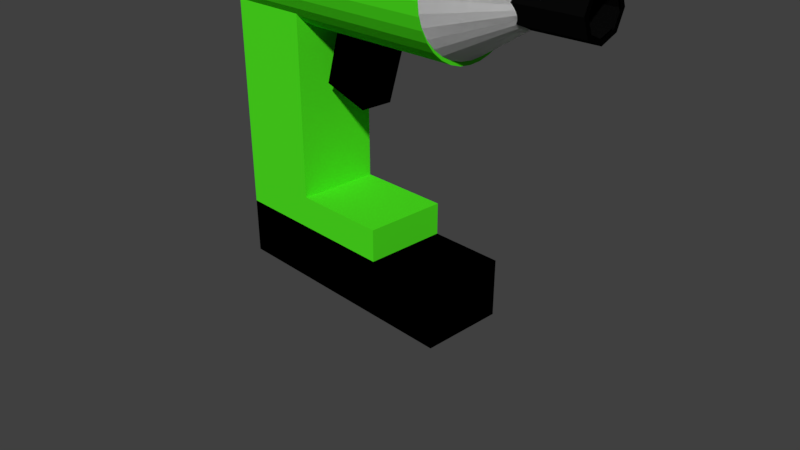 # Source: Automatic_Screwdriver.blend  (saved by Blender 2.79.0; exported with 4.5.12 LTS)
import bpy
from mathutils import Matrix  # noqa: F401  (used for matrix-valued properties, if any)

bpy.ops.wm.read_factory_settings(use_empty=True)
scene = bpy.context.scene
scene.name = 'Scene'

# ---- collections
col_collection_1 = bpy.data.collections.new('Collection 1'); scene.collection.children.link(col_collection_1)

# ---- materials (node trees are filled in below, after node groups)
mat_material_006 = bpy.data.materials.new('Material.006')
mat_material_006.alpha_threshold = 0.0
mat_material_006.use_transparent_shadow = False
mat_material_006.diffuse_color = (0.001241, 0.001241, 0.001241, 1.0)
mat_material_006.roughness = 0.5
mat_material_003 = bpy.data.materials.new('Material.003')
mat_material_003.alpha_threshold = 0.0
mat_material_003.use_transparent_shadow = False
mat_material_003.diffuse_color = (0.0, 0.0, 0.0, 1.0)
mat_material_003.roughness = 0.5
mat_material_001 = bpy.data.materials.new('Material.001')
mat_material_001.alpha_threshold = 0.0
mat_material_001.use_transparent_shadow = False
mat_material_001.diffuse_color = (0.0753, 0.8, 0.01417, 1.0)
mat_material_001.roughness = 0.5
mat_material_004 = bpy.data.materials.new('Material.004')
mat_material_004.alpha_threshold = 0.0
mat_material_004.use_transparent_shadow = False
mat_material_004.diffuse_color = (0.002483, 0.002483, 0.002483, 1.0)
mat_material_004.roughness = 0.5
mat_material = bpy.data.materials.new('Material')
mat_material.alpha_threshold = 0.0
mat_material.use_transparent_shadow = False
mat_material.diffuse_color = (0.0, 0.0, 0.0, 1.0)
mat_material.roughness = 0.5
mat_material.line_color = (0.0, 0.0, 0.0, 1.0)

# ---- material node trees

# ---- world
world_world = bpy.data.worlds.new('World'); scene.world = world_world
world_world.color = (0.05088, 0.05088, 0.05088)
world_world.use_sun_shadow = False
world_world.sun_shadow_jitter_overblur = 0.0
world_world.cycles.sampling_method = 'MANUAL'

# ---- cameras
cam_camera = bpy.data.cameras.new('Camera')
cam_camera.clip_end = 100.0
cam_camera.lens = 35.0
cam_camera.sensor_width = 32.0
cam_camera.sensor_height = 18.0
cam_camera.ortho_scale = 7.314
cam_camera.dof.focus_distance = 0.0
cam_camera.dof.aperture_fstop = 128.0

# ---- meshes
me_plane_002 = bpy.data.meshes.new('Plane.002')
me_plane_002.from_pydata([(-0.2253, -0.05239, -0.000612), (-0.1545, 0.1187, -0.000612), (0.01665, -0.2944, -0.000612), (0.1877, -0.2235, -0.000612), (-0.1545, -0.2235, -0.000612), (0.1877, 0.1187, -0.000612), (0.01665, 0.1896, -0.000612), (0.2586, -0.05239, -0.000612), (-0.1982, 0.1625, -0.000612), (0.01665, 0.2515, -0.000612), (0.01665, -0.3563, -0.000612), (-0.1982, -0.2673, -0.000612), (0.3205, -0.05239, -0.000612), (0.3073, -0.08445, -0.000612), (0.2315, -0.2673, -0.000612), (0.2315, 0.1625, -0.000612), (-0.2872, -0.05239, -0.0006121)], [], [(16, 0, 4, 2, 3, 7, 13, 14, 10, 11), (0, 16, 8, 9, 15, 12, 13, 7, 5, 6, 1)])
me_plane_002.materials.append(mat_material_006)
me_plane_002.use_remesh_preserve_volume = False
me_plane_002.use_remesh_preserve_attributes = False
me_plane_002.use_mirror_vertex_groups = False
me_plane_002.update()
me_plane_001 = bpy.data.meshes.new('Plane.001')
me_plane_001.from_pydata([(-0.2253, -0.05239, -0.000612), (-0.1545, 0.1187, -0.000612), (0.01665, -0.2944, -0.000612), (0.1877, -0.2235, -0.000612), (-0.1545, -0.2235, -0.000612), (0.1877, 0.1187, -0.000612), (0.01665, 0.1896, -0.000612), (0.2586, -0.05239, -0.000612), (-0.1982, 0.1625, -0.000612), (0.01665, 0.2515, -0.000612), (0.01665, -0.3563, -0.000612), (-0.1982, -0.2673, -0.000612), (0.3205, -0.05239, -0.000612), (0.3073, -0.08445, -0.000612), (0.2315, -0.2673, -0.000612), (0.2315, 0.1625, -0.000612), (-0.2872, -0.05239, -0.0006121)], [], [(16, 11, 10, 14, 13, 7, 3, 2, 4, 0), (0, 1, 6, 5, 7, 13, 12, 15, 9, 8, 16)])
me_plane_001.materials.append(mat_material_006)
me_plane_001.use_remesh_preserve_volume = False
me_plane_001.use_remesh_preserve_attributes = False
me_plane_001.use_mirror_vertex_groups = False
me_plane_001.update()
me_cube_002 = bpy.data.meshes.new('Cube.002')
me_cube_002.from_pydata([(-1.0, -1.0, -1.0), (-1.0, -1.0, 1.0), (-1.0, 1.0, -1.0), (-1.0, 1.0, 1.0), (1.0, -1.0, -1.0), (1.0, -1.0, 1.0), (1.0, 1.0, -1.0), (1.0, 1.0, 1.0)], [], [(0, 1, 3, 2), (2, 3, 7, 6), (6, 7, 5, 4), (4, 5, 1, 0), (2, 6, 4, 0), (7, 3, 1, 5)])
me_cube_002.materials.append(mat_material_003)
me_cube_002.use_remesh_preserve_volume = False
me_cube_002.use_remesh_preserve_attributes = False
me_cube_002.use_mirror_vertex_groups = False
me_cube_002.update()
me_cone_001 = bpy.data.meshes.new('Cone.001')
me_cone_001.from_pydata([(0.2083, 1.037, -1.924), (0.3966, 1.017, -1.924), (0.5777, 0.9588, -1.924), (0.7447, 0.8642, -1.924), (0.891, 0.737, -1.924), (1.011, 0.5819, -1.924), (1.1, 0.405, -1.924), (1.155, 0.213, -1.924), (1.174, 0.0134, -1.924), (1.155, -0.1862, -1.924), (1.1, -0.3782, -1.924), (1.011, -0.5551, -1.924), (0.891, -0.7102, -1.924), (0.7447, -0.8374, -1.924), (0.5777, -0.932, -1.924), (0.3966, -0.9902, -1.924), (0.2083, -1.01, -1.924), (0.01989, -0.9902, -1.924), (-0.1612, -0.932, -1.924), (-0.3282, -0.8374, -1.924), (-0.4745, -0.7102, -1.924), (-0.5945, -0.5551, -1.924), (-0.6838, -0.3782, -1.924), (0.2083, 0.0134, -0.319), (-0.7387, -0.1862, -1.924), (-0.7573, 0.0134, -1.924), (-0.7387, 0.213, -1.924), (-0.6838, 0.405, -1.924), (-0.5945, 0.5819, -1.924), (-0.4745, 0.737, -1.924), (-0.3282, 0.8642, -1.924), (-0.1612, 0.9588, -1.924), (0.01989, 1.017, -1.924)], [], [(0, 23, 1), (1, 23, 2), (2, 23, 3), (3, 23, 4), (4, 23, 5), (5, 23, 6), (6, 23, 7), (7, 23, 8), (8, 23, 9), (9, 23, 10), (10, 23, 11), (11, 23, 12), (12, 23, 13), (13, 23, 14), (14, 23, 15), (15, 23, 16), (16, 23, 17), (17, 23, 18), (18, 23, 19), (19, 23, 20), (20, 23, 21), (21, 23, 22), (22, 23, 24), (24, 23, 25), (25, 23, 26), (26, 23, 27), (27, 23, 28), (28, 23, 29), (29, 23, 30), (30, 23, 31), (31, 23, 32), (32, 23, 0), (0, 1, 2, 3, 4, 5, 6, 7, 8, 9, 10, 11, 12, 13, 14, 15, 16, 17, 18, 19, 20, 21, 22, 24, 25, 26, 27, 28, 29, 30, 31, 32)])
me_cone_001.use_remesh_preserve_volume = False
me_cone_001.use_remesh_preserve_attributes = False
me_cone_001.use_mirror_vertex_groups = False
me_cone_001.update()
me_cone = bpy.data.meshes.new('Cone')
me_cone.from_pydata([(0.2083, 1.037, -1.924), (0.3966, 1.017, -1.924), (0.5777, 0.9588, -1.924), (0.7447, 0.8642, -1.924), (0.891, 0.737, -1.924), (1.011, 0.5819, -1.924), (1.1, 0.405, -1.924), (1.155, 0.213, -1.924), (1.174, 0.0134, -1.924), (1.155, -0.1862, -1.924), (1.1, -0.3782, -1.924), (1.011, -0.5551, -1.924), (0.891, -0.7102, -1.924), (0.7447, -0.8374, -1.924), (0.5777, -0.932, -1.924), (0.3966, -0.9902, -1.924), (0.2083, -1.01, -1.924), (0.01989, -0.9902, -1.924), (-0.1612, -0.932, -1.924), (-0.3282, -0.8374, -1.924), (-0.4745, -0.7102, -1.924), (-0.5945, -0.5551, -1.924), (-0.6838, -0.3782, -1.924), (0.2083, 0.0134, -0.319), (-0.7387, -0.1862, -1.924), (-0.7573, 0.0134, -1.924), (-0.7387, 0.213, -1.924), (-0.6838, 0.405, -1.924), (-0.5945, 0.5819, -1.924), (-0.4745, 0.737, -1.924), (-0.3282, 0.8642, -1.924), (-0.1612, 0.9588, -1.924), (0.01989, 1.017, -1.924)], [], [(0, 23, 1), (1, 23, 2), (2, 23, 3), (3, 23, 4), (4, 23, 5), (5, 23, 6), (6, 23, 7), (7, 23, 8), (8, 23, 9), (9, 23, 10), (10, 23, 11), (11, 23, 12), (12, 23, 13), (13, 23, 14), (14, 23, 15), (15, 23, 16), (16, 23, 17), (17, 23, 18), (18, 23, 19), (19, 23, 20), (20, 23, 21), (21, 23, 22), (22, 23, 24), (24, 23, 25), (25, 23, 26), (26, 23, 27), (27, 23, 28), (28, 23, 29), (29, 23, 30), (30, 23, 31), (31, 23, 32), (32, 23, 0), (0, 1, 2, 3, 4, 5, 6, 7, 8, 9, 10, 11, 12, 13, 14, 15, 16, 17, 18, 19, 20, 21, 22, 24, 25, 26, 27, 28, 29, 30, 31, 32)])
me_cone.use_remesh_preserve_volume = False
me_cone.use_remesh_preserve_attributes = False
me_cone.use_mirror_vertex_groups = False
me_cone.update()
me_cylinder = bpy.data.meshes.new('Cylinder')
me_cylinder.from_pydata([(0.0, 0.75, -1.0), (0.0, 0.75, 1.0), (0.1463, 0.7356, -1.0), (0.1463, 0.7356, 1.0), (0.287, 0.6929, -1.0), (0.287, 0.6929, 1.0), (0.4167, 0.6236, -1.0), (0.4167, 0.6236, 1.0), (0.5303, 0.5303, -1.0), (0.5303, 0.5303, 1.0), (0.6236, 0.4167, -1.0), (0.6236, 0.4167, 1.0), (0.6929, 0.287, -1.0), (0.6929, 0.287, 1.0), (0.7356, 0.1463, -1.0), (0.7356, 0.1463, 1.0), (0.75, 5.662e-08, -1.0), (0.75, 5.662e-08, 1.0), (0.7356, -0.1463, -1.0), (0.7356, -0.1463, 1.0), (0.6929, -0.287, -1.0), (0.6929, -0.287, 1.0), (0.6236, -0.4167, -1.0), (0.6236, -0.4167, 1.0), (0.5303, -0.5303, -1.0), (0.5303, -0.5303, 1.0), (0.4167, -0.6236, -1.0), (0.4167, -0.6236, 1.0), (0.287, -0.6929, -1.0), (0.287, -0.6929, 1.0), (0.1463, -0.7356, -1.0), (0.1463, -0.7356, 1.0), (-2.444e-07, -0.75, -1.0), (-2.444e-07, -0.75, 1.0), (-0.1463, -0.7356, -1.0), (-0.1463, -0.7356, 1.0), (-0.287, -0.6929, -1.0), (-0.287, -0.6929, 1.0), (-0.4167, -0.6236, -1.0), (-0.4167, -0.6236, 1.0), (-0.5303, -0.5303, -1.0), (-0.5303, -0.5303, 1.0), (-0.6236, -0.4167, -1.0), (-0.6236, -0.4167, 1.0), (-0.6929, -0.287, -1.0), (-0.6929, -0.287, 1.0), (-0.7356, -0.1463, -1.0), (-0.7356, -0.1463, 1.0), (-0.75, 7.242e-07, -1.0), (-0.75, 7.242e-07, 1.0), (-0.7356, 0.1463, -1.0), (-0.7356, 0.1463, 1.0), (-0.6929, 0.287, -1.0), (-0.6929, 0.287, 1.0), (-0.6236, 0.4167, -1.0), (-0.6236, 0.4167, 1.0), (-0.5303, 0.5303, -1.0), (-0.5303, 0.5303, 1.0), (-0.4167, 0.6236, -1.0), (-0.4167, 0.6236, 1.0), (-0.287, 0.6929, -1.0), (-0.287, 0.6929, 1.0), (-0.1463, 0.7356, -1.0), (-0.1463, 0.7356, 1.0)], [], [(0, 1, 3, 2), (2, 3, 5, 4), (4, 5, 7, 6), (6, 7, 9, 8), (8, 9, 11, 10), (10, 11, 13, 12), (12, 13, 15, 14), (14, 15, 17, 16), (16, 17, 19, 18), (18, 19, 21, 20), (20, 21, 23, 22), (22, 23, 25, 24), (24, 25, 27, 26), (26, 27, 29, 28), (28, 29, 31, 30), (30, 31, 33, 32), (32, 33, 35, 34), (34, 35, 37, 36), (36, 37, 39, 38), (38, 39, 41, 40), (40, 41, 43, 42), (42, 43, 45, 44), (44, 45, 47, 46), (46, 47, 49, 48), (48, 49, 51, 50), (50, 51, 53, 52), (52, 53, 55, 54), (54, 55, 57, 56), (56, 57, 59, 58), (58, 59, 61, 60), (3, 1, 63, 61, 59, 57, 55, 53, 51, 49, 47, 45, 43, 41, 39, 37, 35, 33, 31, 29, 27, 25, 23, 21, 19, 17, 15, 13, 11, 9, 7, 5), (60, 61, 63, 62), (62, 63, 1, 0), (0, 2, 4, 6, 8, 10, 12, 14, 16, 18, 20, 22, 24, 26, 28, 30, 32, 34, 36, 38, 40, 42, 44, 46, 48, 50, 52, 54, 56, 58, 60, 62)])
me_cylinder.materials.append(mat_material_001)
me_cylinder.use_remesh_preserve_volume = False
me_cylinder.use_remesh_preserve_attributes = False
me_cylinder.use_mirror_vertex_groups = False
me_cylinder.update()
me_cylinder_001 = bpy.data.meshes.new('Cylinder.001')
me_cylinder_001.from_pydata([(-0.07498, 0.5565, -2.349), (-0.07498, 0.5565, -0.8921), (0.3114, 0.3964, -2.349), (0.3114, 0.3964, -0.8921), (0.4714, 0.01009, -2.349), (0.4714, 0.01009, -0.8921), (0.3114, -0.3763, -2.349), (0.3114, -0.3763, -0.8921), (-0.07498, -0.5363, -2.349), (-0.07498, -0.5363, -0.8921), (-0.4613, -0.3763, -2.349), (-0.4613, -0.3763, -0.8921), (-0.6214, 0.01009, -2.349), (-0.6214, 0.01009, -0.8921), (-0.4613, 0.3964, -2.349), (-0.4613, 0.3964, -0.8921), (-0.07498, 0.4451, -2.086), (-0.07498, 0.4451, -0.9262), (0.2326, 0.3177, -2.086), (0.2326, 0.3177, -0.9262), (0.3601, 0.01009, -2.086), (0.3601, 0.01009, -0.9262), (0.2326, -0.2975, -2.086), (0.2326, -0.2975, -0.9262), (-0.07498, -0.425, -2.086), (-0.07498, -0.425, -0.9262), (-0.3826, -0.2975, -2.086), (-0.3826, -0.2975, -0.9262), (-0.51, 0.01009, -2.086), (-0.51, 0.01009, -0.9262), (-0.3826, 0.3177, -2.086), (-0.3826, 0.3177, -0.9262), (-0.07498, 0.5565, -1.541), (0.3114, 0.3964, -1.541), (0.4714, 0.01009, -1.541), (0.3114, -0.3763, -1.541), (-0.07498, -0.5363, -1.541), (-0.4613, -0.3763, -1.541), (-0.6214, 0.01009, -1.541), (-0.4613, 0.3964, -1.541)], [], [(0, 1, 3, 2), (2, 3, 5, 4), (4, 5, 7, 6), (6, 7, 9, 8), (8, 9, 11, 10), (10, 11, 13, 12), (12, 13, 15, 14), (14, 15, 1, 0), (0, 2, 4, 6, 8, 10, 12, 14), (16, 18, 19, 17), (18, 20, 21, 19), (20, 22, 23, 21), (22, 24, 25, 23), (24, 26, 27, 25), (26, 28, 29, 27), (28, 30, 31, 29), (30, 16, 17, 31), (16, 18, 20, 22, 24, 26, 28, 30), (33, 32, 39, 38, 37, 36, 35, 34)])
me_cylinder_001.polygons.foreach_set('material_index', [0, 0, 0, 0, 0, 0, 0, 0, 0, 0, 0, 0, 0, 0, 0, 0, 0, 0, 1])
me_cylinder_001.materials.append(mat_material_004)
me_cylinder_001.materials.append(None)
me_cylinder_001.use_remesh_preserve_volume = False
me_cylinder_001.use_remesh_preserve_attributes = False
me_cylinder_001.use_mirror_vertex_groups = False
me_cylinder_001.update()
me_plane = bpy.data.meshes.new('Plane')
me_plane.from_pydata([(-0.2253, -0.05239, -0.000612), (-0.1545, 0.1187, -0.000612), (0.01665, -0.2944, -0.000612), (0.1877, -0.2235, -0.000612), (-0.1545, -0.2235, -0.000612), (0.1877, 0.1187, -0.000612), (0.01665, 0.1896, -0.000612), (0.2586, -0.05239, -0.000612), (-0.1982, 0.1625, -0.000612), (0.01665, 0.2515, -0.000612), (0.01665, -0.3563, -0.000612), (-0.1982, -0.2673, -0.000612), (0.3205, -0.05239, -0.000612), (0.3073, -0.08445, -0.000612), (0.2315, -0.2673, -0.000612), (0.2315, 0.1625, -0.000612), (-0.2872, -0.05239, -0.0006121)], [], [(16, 11, 10, 14, 13, 7, 3, 2, 4, 0), (0, 1, 6, 5, 7, 13, 12, 15, 9, 8, 16)])
me_plane.materials.append(mat_material_006)
me_plane.use_remesh_preserve_volume = False
me_plane.use_remesh_preserve_attributes = False
me_plane.use_mirror_vertex_groups = False
me_plane.update()
me_cube_001 = bpy.data.meshes.new('Cube.001')
me_cube_001.from_pydata([(-0.355, -0.9396, -1.0), (-0.355, -0.9396, 2.638), (-0.355, 1.06, -1.0), (-0.355, 1.06, 2.638), (0.7614, -0.9396, -1.0), (0.7614, -0.9396, 2.638), (0.7614, 1.06, -1.0), (0.7614, 1.06, 2.638), (0.7614, -0.9396, -0.5858), (2.016, -0.9396, -0.5858), (0.7614, 1.06, -0.5858), (2.016, 1.06, -0.5858), (0.7614, -0.9396, -1.0), (2.016, -0.9396, -1.0), (0.7614, 1.06, -1.0), (2.016, 1.06, -1.0)], [], [(0, 1, 3, 2), (2, 3, 7, 6), (6, 7, 5, 4), (4, 5, 1, 0), (2, 6, 4, 0), (7, 3, 1, 5), (8, 9, 11, 10), (10, 11, 15, 14), (14, 15, 13, 12), (12, 13, 9, 8), (10, 14, 12, 8), (15, 11, 9, 13)])
me_cube_001.materials.append(mat_material_001)
me_cube_001.use_remesh_preserve_volume = False
me_cube_001.use_remesh_preserve_attributes = False
me_cube_001.use_mirror_vertex_groups = False
me_cube_001.update()
me_cube = bpy.data.meshes.new('Cube')
me_cube.from_pydata([(0.7211, 1.0, -1.0), (0.7211, -1.0, -1.0), (-0.7211, -1.0, -1.0), (-0.7211, 1.0, -1.0), (0.7211, 1.0, 1.0), (0.7211, -1.0, 1.0), (-0.7211, -1.0, 1.0), (-0.7211, 1.0, 1.0)], [], [(0, 1, 2, 3), (4, 7, 6, 5), (0, 4, 5, 1), (1, 5, 6, 2), (2, 6, 7, 3), (4, 0, 3, 7)])
me_cube.materials.append(mat_material)
me_cube.use_remesh_preserve_volume = False
me_cube.use_remesh_preserve_attributes = False
me_cube.use_mirror_vertex_groups = False
me_cube.update()

# ---- objects
ob_plane_002 = bpy.data.objects.new('Plane.002', me_plane_002)
ob_plane_001 = bpy.data.objects.new('Plane.001', me_plane_001)
ob_cube_002 = bpy.data.objects.new('Cube.002', me_cube_002)
ob_cone_001 = bpy.data.objects.new('Cone.001', me_cone_001)
ob_cone = bpy.data.objects.new('Cone', me_cone)
ob_cylinder = bpy.data.objects.new('Cylinder', me_cylinder)
ob_cylinder_001 = bpy.data.objects.new('Cylinder.001', me_cylinder_001)
ob_plane = bpy.data.objects.new('Plane', me_plane)
ob_cube_001 = bpy.data.objects.new('Cube.001', me_cube_001)
ob_cube = bpy.data.objects.new('Cube', me_cube)
ob_camera = bpy.data.objects.new('Camera', cam_camera)

# ---- transforms, parenting, visibility, modifiers, constraints
ob_plane_002.location = (3.163, 0.05801, 3.635)
ob_plane_002.rotation_euler = (-0.0, 1.571, 0.0)
ob_plane_002.lineart.crease_threshold = 0.0
ob_plane_001.location = (3.163, 0.05801, 3.635)
ob_plane_001.rotation_euler = (-0.0, 1.571, 0.0)
ob_plane_001.lineart.crease_threshold = 0.0
ob_cube_002.location = (0.0, 0.0, 2.54)
ob_cube_002.rotation_euler = (0.0, 0.2985, 0.0)
ob_cube_002.scale = (0.321, -0.2167, -0.437)
ob_cube_002.lineart.crease_threshold = 0.0
ob_cone_001.location = (3.076, 0.0, 3.757)
ob_cone_001.rotation_euler = (-0.0, 1.571, 0.0)
ob_cone_001.scale = (0.7546, 0.7546, 0.7546)
ob_cone_001.lineart.crease_threshold = 0.0
ob_cone.location = (3.076, 0.0, 3.757)
ob_cone.rotation_euler = (-0.0, 1.571, 0.0)
ob_cone.scale = (0.7546, 0.7546, 0.7546)
ob_cone.lineart.crease_threshold = 0.0
ob_cylinder.location = (-0.0228, 0.0, 3.578)
ob_cylinder.rotation_euler = (-0.0, 1.573, -0.0)
ob_cylinder.scale = (1.0, 1.0, 1.646)
ob_cylinder.lineart.crease_threshold = 0.0
ob_cylinder_001.location = (3.658, 0.0, 3.577)
ob_cylinder_001.rotation_euler = (-0.0, 1.571, 0.0)
ob_cylinder_001.scale = (0.5562, 0.5562, 0.5562)
ob_cylinder_001.lineart.crease_threshold = 0.0
ob_plane.location = (3.163, 0.05801, 3.635)
ob_plane.rotation_euler = (-0.0, 1.571, 0.0)
ob_plane.lineart.crease_threshold = 0.0
ob_cube_001.location = (-1.313, -0.04634, 1.371)
ob_cube_001.scale = (1.0, 0.5353, 1.0)
ob_cube_001.lineart.crease_threshold = 0.0
ob_cube.location = (0.0, -0.01403, 0.0)
ob_cube.scale = (-2.313, 0.5353, 0.3706)
ob_cube.lock_rotations_4d = False
ob_cube.empty_display_type = 'ARROWS'
ob_cube.lineart.crease_threshold = 0.0
ob_camera.location = (7.481, -6.508, 5.344)
ob_camera.rotation_euler = (1.109, 0.0, 0.8149)
ob_camera.lock_rotations_4d = False
ob_camera.empty_display_type = 'ARROWS'
ob_camera.color = (0.0, 0.0, 0.0, 0.0)
ob_camera.display_type = 'WIRE'
ob_camera.lineart.crease_threshold = 0.0

# ---- collection membership
col_collection_1.objects.link(ob_plane_002)
col_collection_1.objects.link(ob_plane_001)
col_collection_1.objects.link(ob_cube_002)
col_collection_1.objects.link(ob_cone_001)
col_collection_1.objects.link(ob_cone)
col_collection_1.objects.link(ob_cylinder)
col_collection_1.objects.link(ob_cylinder_001)
col_collection_1.objects.link(ob_plane)
col_collection_1.objects.link(ob_cube_001)
col_collection_1.objects.link(ob_cube)
col_collection_1.objects.link(ob_camera)

# ---- scene / render settings (as saved in the file)
scene.camera = ob_camera
scene.frame_start = 1; scene.frame_end = 250; scene.frame_set(1)
scene.render.engine = 'BLENDER_EEVEE_NEXT'
scene.render.resolution_percentage = 50
scene.render.dither_intensity = 0.0
scene.cycles.use_denoising = False
scene.cycles.samples = 128
scene.cycles.sampling_pattern = 'TABULATED_SOBOL'
scene.cycles.use_adaptive_sampling = False
scene.cycles.use_light_tree = False
scene.cycles.blur_glossy = 0.0
scene.cycles.sample_clamp_indirect = 0.0
scene.view_settings.view_transform = 'Standard'
bpy.context.view_layer.update()

# ---- added for rendering (the .blend has no usable light): sun
light_auto_sun = bpy.data.lights.new('AutoSun', 'SUN')
light_auto_sun.energy = 3.0
light_auto_sun.angle = 0.0523599
ob_auto_sun = bpy.data.objects.new('AutoSun', light_auto_sun)
scene.collection.objects.link(ob_auto_sun)
ob_auto_sun.rotation_euler = (0.872665, 0.174533, 0.523599)
bpy.context.view_layer.update()
